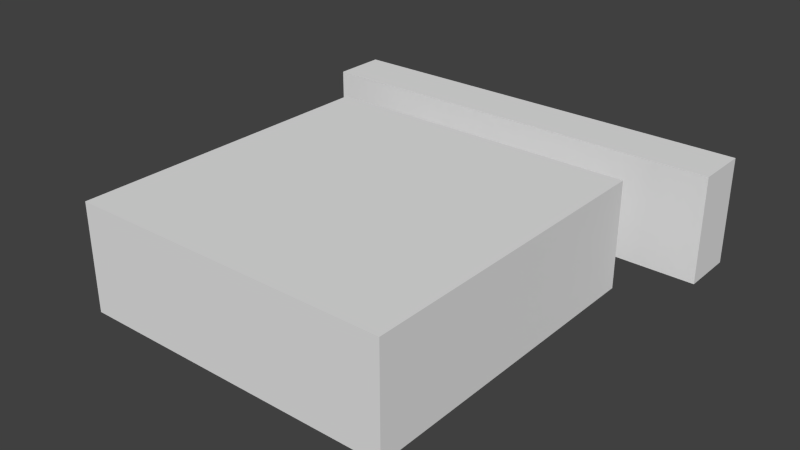 # Source: grid.blend  (saved by Blender 2.76.0; exported with 4.5.12 LTS)
import bpy
from mathutils import Matrix  # noqa: F401  (used for matrix-valued properties, if any)

bpy.ops.wm.read_factory_settings(use_empty=True)
scene = bpy.context.scene
scene.name = 'Scene'

# ---- collections
col_collection_1 = bpy.data.collections.new('Collection 1'); scene.collection.children.link(col_collection_1)

# ---- world
world_world = bpy.data.worlds.new('World'); scene.world = world_world
world_world.color = (0.05088, 0.05088, 0.05088)
world_world.use_sun_shadow = False
world_world.sun_shadow_jitter_overblur = 0.0
world_world.cycles.sampling_method = 'MANUAL'
world_world.cycles.sample_map_resolution = 256

# ---- meshes
me_cube_000 = bpy.data.meshes.new('Cube.000')
me_cube_000.from_pydata([(0.8, 0.8, 0.0), (0.8, 0.2, 0.0), (0.2, 0.2, 0.0), (0.2, 0.8, 0.0), (0.8, 0.8, 0.2), (0.8, 0.2, 0.2), (0.2, 0.2, 0.2), (0.2, 0.8, 0.2), (0.8, 0.8, 0.0), (0.2, 0.8, 0.0), (0.8, 0.8, 0.2), (0.2, 0.8, 0.2), (0.8, 0.2, 0.0), (0.2, 0.2, 0.0), (0.8, 0.2, 0.2), (0.2, 0.2, 0.2), (0.2, 0.8, 0.2), (0.2, 0.2, 0.0), (0.2, 0.8, 0.0), (0.2, 0.2, 0.2), (0.8, 0.8, 0.0), (0.8, 0.2, 0.0), (0.8, 0.8, 0.2), (0.8, 0.2, 0.2), (0.9, 1.0, 0.0), (0.9, 0.9, 0.0), (0.1, 0.9, 0.0), (0.1, 1.0, 0.0), (0.9, 1.0, 0.2), (0.9, 0.9, 0.2), (0.1, 0.9, 0.2), (0.1, 1.0, 0.2), (0.9, 1.0, 0.0), (0.1, 1.0, 0.0), (0.9, 1.0, 0.2), (0.1, 1.0, 0.2), (0.9, 0.9, 0.0), (0.1, 0.9, 0.0), (0.9, 0.9, 0.2), (0.1, 0.9, 0.2), (0.1, 1.0, 0.2), (0.1, 0.9, 0.0), (0.1, 1.0, 0.0), (0.1, 0.9, 0.2), (0.9, 1.0, 0.0), (0.9, 0.9, 0.0), (0.9, 1.0, 0.2), (0.9, 0.9, 0.2)], [], [(0, 1, 2, 3), (4, 7, 6, 5), (10, 8, 9, 11), (14, 15, 13, 12), (16, 18, 17, 19), (22, 23, 21, 20), (24, 25, 26, 27), (28, 31, 30, 29), (34, 32, 33, 35), (38, 39, 37, 36), (40, 42, 41, 43), (46, 47, 45, 44)])
_uv = me_cube_000.uv_layers.new(name='UVMap')
_uv.uv.foreach_set('vector', [0.0, 0.0, 1.0, 0.0, 1.0, 1.0, 0.0, 1.0, 0.0, 0.0, 0.0, 1.0, 1.0, 1.0, 1.0, 0.0, 2.855e-06, 0.3, 0.0, 0.0, 1.0, 0.0, 1.0, 0.3, 2.855e-06, 0.3, 1.0, 0.3, 1.0, 0.0, 0.0, 0.0, 2.855e-06, 0.3, 0.0, 0.0, 1.0, 0.0, 1.0, 0.3, 2.855e-06, 0.3, 1.0, 0.3, 1.0, 0.0, 0.0, 0.0, 0.0, 0.0, 1.0, 0.0, 1.0, 1.0, 0.0, 1.0, 0.0, 0.0, 0.0, 1.0, 1.0, 1.0, 1.0, 0.0, 2.855e-06, 0.3, 0.0, 0.0, 1.0, 0.0, 1.0, 0.3, 2.855e-06, 0.3, 1.0, 0.3, 1.0, 0.0, 0.0, 0.0, 2.855e-06, 0.3, 0.0, 0.0, 1.0, 0.0, 1.0, 0.3, 2.855e-06, 0.3, 1.0, 0.3, 1.0, 0.0, 0.0, 0.0])
me_cube_000.use_remesh_preserve_volume = False
me_cube_000.use_remesh_preserve_attributes = False
me_cube_000.use_mirror_vertex_groups = False
me_cube_000.update()

# ---- objects
ob_cube_001 = bpy.data.objects.new('Cube.001', me_cube_000)

# ---- transforms, parenting, visibility, modifiers, constraints
ob_cube_001.location = (0.0, -1.0, 0.0)
ob_cube_001.lineart.crease_threshold = 0.0

# ---- collection membership
col_collection_1.objects.link(ob_cube_001)

# ---- scene / render settings (as saved in the file)
scene.frame_start = 1; scene.frame_end = 250; scene.frame_set(1)
scene.render.engine = 'BLENDER_EEVEE_NEXT'
scene.render.image_settings.color_mode = 'RGB'
scene.render.image_settings.compression = 90
scene.render.resolution_percentage = 50
scene.render.dither_intensity = 0.0
scene.cycles.use_denoising = False
scene.cycles.samples = 10
scene.cycles.sampling_pattern = 'TABULATED_SOBOL'
scene.cycles.light_sampling_threshold = 0.0
scene.cycles.use_adaptive_sampling = False
scene.cycles.use_light_tree = False
scene.cycles.blur_glossy = 0.0
scene.cycles.volume_bounces = 1
scene.cycles.pixel_filter_type = 'GAUSSIAN'
scene.cycles.sample_clamp_indirect = 0.0
scene.view_settings.view_transform = 'Standard'
bpy.context.view_layer.update()

# ---- added for rendering (the .blend has no active camera and no usable light): camera, sun
cam_auto = bpy.data.cameras.new('AutoCamera')
cam_auto.lens = 50.0
cam_auto.sensor_width = 36.0
cam_auto.clip_end = 1000.0
ob_auto_camera = bpy.data.objects.new('AutoCamera', cam_auto)
scene.collection.objects.link(ob_auto_camera)
ob_auto_camera.location = (1.56301, -1.67561, 0.950404)
ob_auto_camera.rotation_euler = (1.09748, -7.21219e-08, 0.694738)
scene.camera = ob_auto_camera
light_auto_sun = bpy.data.lights.new('AutoSun', 'SUN')
light_auto_sun.energy = 3.0
light_auto_sun.angle = 0.0523599
ob_auto_sun = bpy.data.objects.new('AutoSun', light_auto_sun)
scene.collection.objects.link(ob_auto_sun)
ob_auto_sun.rotation_euler = (0.872665, 0.174533, 0.523599)
bpy.context.view_layer.update()
